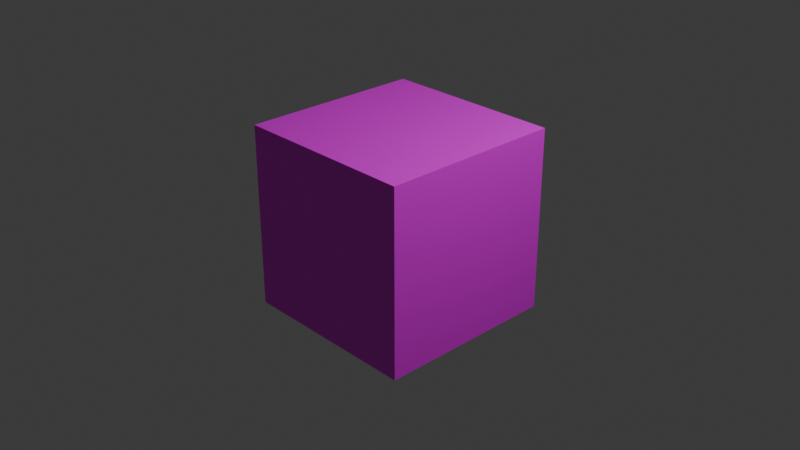# Source: cube.blend  (saved by Blender 4.2.66; exported with 4.5.12 LTS)
import bpy
from mathutils import Matrix  # noqa: F401  (used for matrix-valued properties, if any)

bpy.ops.wm.read_factory_settings(use_empty=True)
scene = bpy.context.scene
scene.name = 'Scene'

# ---- collections
col_collection = bpy.data.collections.new('Collection'); scene.collection.children.link(col_collection)

# ---- images (referenced by path relative to the original .blend; pixels are not part of the script)
import os
ASSET_DIR = os.environ.get("B2B_ASSET_DIR", "")  # directory of the original .blend (textures are referenced by path, not embedded)
HERE = os.path.dirname(os.path.abspath(__file__))  # packed textures are extracted next to this script under _unpacked/

def load_image(name, relpath, width, height, colorspace="sRGB"):
    """Load a texture the original file referenced (path relative to the .blend, or extracted next to this script)."""
    p = next((c for c in (os.path.join(HERE, relpath), os.path.join(ASSET_DIR, relpath)) if relpath and os.path.exists(c)), "")
    if p:
        img = bpy.data.images.load(p, check_existing=True)
        img.name = name
    else:  # same state as the original file: an image datablock whose file is absent (Cycles renders it pink)
        img = bpy.data.images.new(name, width, height)
        img.source = "FILE"
        img.filepath = "//" + (relpath or name)
    img.colorspace_settings.name = colorspace
    return img
img_uv_texture_jpg = load_image('UV_texture.jpg', 'UV_texture.jpg', 1024, 1024, 'sRGB')

# ---- materials (node trees are filled in below, after node groups)
mat_material = bpy.data.materials.new('Material')
mat_material.alpha_threshold = 0.0
mat_material.roughness = 0.5
mat_material.line_color = (0.0, 0.0, 0.0, 1.0)

# ---- material node trees
mat_material.use_nodes = True; mat_material.node_tree.nodes.clear()
_N = mat_material.node_tree.nodes; _L = mat_material.node_tree.links
n0 = _N.new('ShaderNodeOutputMaterial'); n0.name = 'Material Output'; n0.location = (300, 300)
n1 = _N.new('ShaderNodeBsdfPrincipled'); n1.name = 'Principled BSDF'; n1.location = (10, 300)
n1.inputs[3].default_value = 1.45
n2 = _N.new('ShaderNodeTexImage'); n2.name = 'Image Texture'; n2.location = (-274, 297)
n2.image = img_uv_texture_jpg
_L.new(n1.outputs[0], n0.inputs[0])
_L.new(n2.outputs[0], n1.inputs[0])
n0.is_active_output = True

# ---- world
world_world = bpy.data.worlds.new('World'); scene.world = world_world
world_world.use_nodes = True; world_world.node_tree.nodes.clear()
_N = world_world.node_tree.nodes; _L = world_world.node_tree.links
n0 = _N.new('ShaderNodeOutputWorld'); n0.name = 'World Output'; n0.location = (300, 300)
n1 = _N.new('ShaderNodeBackground'); n1.name = 'Background'; n1.location = (10, 300)
n1.inputs[0].default_value = (0.05088, 0.05088, 0.05088, 1.0)
_L.new(n1.outputs[0], n0.inputs[0])
n0.is_active_output = True
world_world.color = (0.05088, 0.05088, 0.05088)
world_world.sun_shadow_jitter_overblur = 0.0

# ---- cameras
cam_camera = bpy.data.cameras.new('Camera')
cam_camera.clip_end = 100.0
cam_camera.ortho_scale = 7.314

# ---- lights
light_light = bpy.data.lights.new('Light', 'POINT')
light_light.energy = 1000.0
light_light.shadow_soft_size = 0.1

# ---- meshes
me_cube = bpy.data.meshes.new('Cube')
me_cube.from_pydata([(1.0, 1.0, 1.0), (1.0, 1.0, -1.0), (1.0, -1.0, 1.0), (1.0, -1.0, -1.0), (-1.0, 1.0, 1.0), (-1.0, 1.0, -1.0), (-1.0, -1.0, 1.0), (-1.0, -1.0, -1.0)], [], [(0, 4, 6, 2), (3, 2, 6, 7), (7, 6, 4, 5), (5, 1, 3, 7), (1, 0, 2, 3), (5, 4, 0, 1)])
_uv = me_cube.uv_layers.new(name='UVMap')
_uv.uv.foreach_set('vector', [1.0, 0.0, 2.0, 0.0, 2.0, 1.0, 1.0, 1.0, 0.0, 1.0, 1.0, 1.0, 1.0, 2.0, 0.0, 2.0, 0.0, -2.0, 1.0, -2.0, 1.0, -1.0, 0.0, -1.0, -1.0, 0.0, 0.0, 0.0, 0.0, 1.0, -1.0, 1.0, 0.0, 0.0, 1.0, 0.0, 1.0, 1.0, 0.0, 1.0, 0.0, -1.0, 1.0, -1.0, 1.0, 0.0, 0.0, 0.0])
me_cube.materials.append(mat_material)
me_cube.use_mirror_vertex_groups = False
me_cube.update()

# ---- objects
ob_cube = bpy.data.objects.new('Cube', me_cube)
ob_light = bpy.data.objects.new('Light', light_light)
ob_camera = bpy.data.objects.new('Camera', cam_camera)

# ---- transforms, parenting, visibility, modifiers, constraints
ob_cube.location = (0.0, 0.0, 0.0)
ob_cube.lock_rotations_4d = False
ob_cube.empty_display_type = 'ARROWS'
ob_cube.lineart.crease_threshold = 0.0
ob_light.location = (4.076, 1.005, 5.904)
ob_light.rotation_euler = (0.6503, 0.05522, 1.866)
ob_light.lock_rotations_4d = False
ob_light.empty_display_type = 'ARROWS'
ob_light.color = (0.0, 0.0, 0.0, 0.0)
ob_light.lineart.crease_threshold = 0.0
ob_camera.location = (7.359, -6.926, 4.958)
ob_camera.rotation_euler = (1.109, 0.0, 0.8149)
ob_camera.lock_rotations_4d = False
ob_camera.empty_display_type = 'ARROWS'
ob_camera.color = (0.0, 0.0, 0.0, 0.0)
ob_camera.display_type = 'WIRE'
ob_camera.lineart.crease_threshold = 0.0

# ---- collection membership
col_collection.objects.link(ob_cube)
col_collection.objects.link(ob_light)
col_collection.objects.link(ob_camera)

# ---- scene / render settings (as saved in the file)
scene.camera = ob_camera
scene.frame_start = 1; scene.frame_end = 250; scene.frame_set(1)
scene.render.engine = 'BLENDER_EEVEE_NEXT'
bpy.context.view_layer.update()
